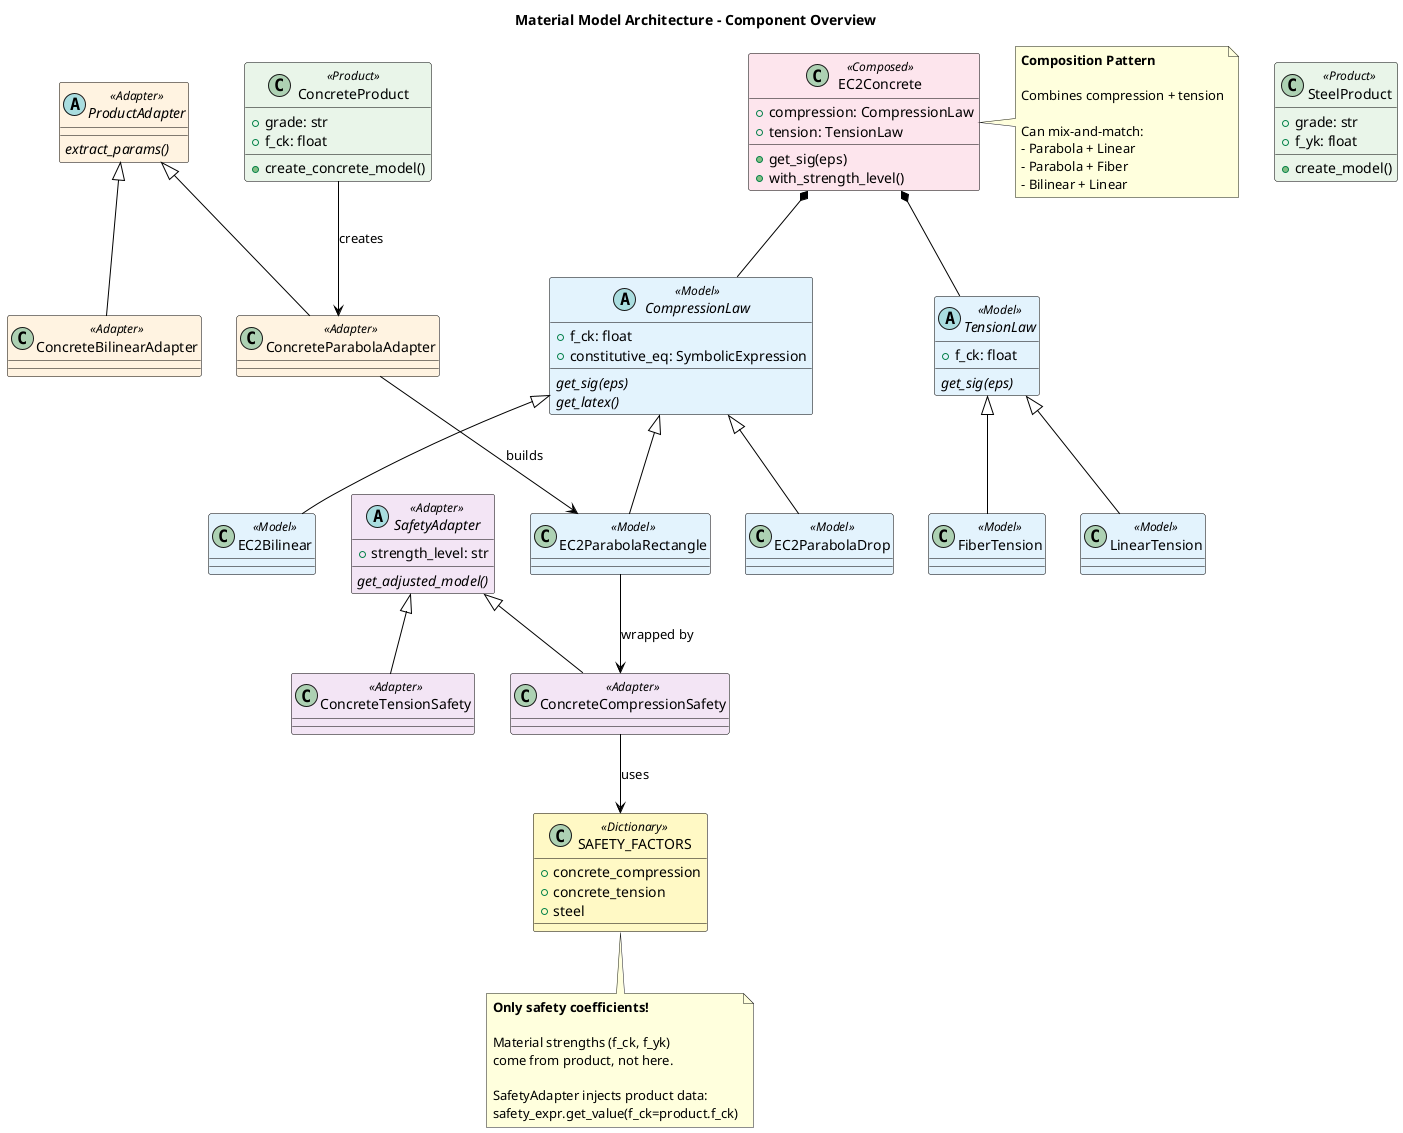

The diagram above was rendered by PlantUML. Its source (embedded in the PNG):
@startuml Material Model Architecture - Overview

skinparam backgroundColor white
skinparam classBorderColor black
skinparam classBackgroundColor white
skinparam classArrowColor black
skinparam shadowing false

title Material Model Architecture - Component Overview

class ConcreteProduct <<Product>> #E8F5E9 {
    + grade: str
    + f_ck: float
    + create_concrete_model()
}

class SteelProduct <<Product>> #E8F5E9 {
    + grade: str
    + f_yk: float
    + create_model()
}

abstract ProductAdapter <<Adapter>> #FFF3E0 {
    {abstract} extract_params()
}

class ConcreteParabolaAdapter <<Adapter>> #FFF3E0
class ConcreteBilinearAdapter <<Adapter>> #FFF3E0

abstract CompressionLaw <<Model>> #E3F2FD {
    + f_ck: float
    + constitutive_eq: SymbolicExpression
    {abstract} get_sig(eps)
    {abstract} get_latex()
}

class EC2ParabolaRectangle <<Model>> #E3F2FD
class EC2Bilinear <<Model>> #E3F2FD
class EC2ParabolaDrop <<Model>> #E3F2FD

abstract TensionLaw <<Model>> #E3F2FD {
    + f_ck: float
    {abstract} get_sig(eps)
}

class LinearTension <<Model>> #E3F2FD
class FiberTension <<Model>> #E3F2FD

abstract SafetyAdapter <<Adapter>> #F3E5F5 {
    + strength_level: str
    {abstract} get_adjusted_model()
}

class ConcreteCompressionSafety <<Adapter>> #F3E5F5
class ConcreteTensionSafety <<Adapter>> #F3E5F5

class SAFETY_FACTORS <<Dictionary>> #FFF9C4 {
    + concrete_compression
    + concrete_tension
    + steel
}

class EC2Concrete <<Composed>> #FCE4EC {
    + compression: CompressionLaw
    + tension: TensionLaw
    + get_sig(eps)
    + with_strength_level()
}

' Key relationships
ConcreteProduct --> ConcreteParabolaAdapter : creates
ConcreteParabolaAdapter --> EC2ParabolaRectangle : builds
EC2ParabolaRectangle --> ConcreteCompressionSafety : wrapped by
ConcreteCompressionSafety --> SAFETY_FACTORS : uses
EC2Concrete *-- CompressionLaw
EC2Concrete *-- TensionLaw

ProductAdapter <|-- ConcreteParabolaAdapter
ProductAdapter <|-- ConcreteBilinearAdapter
CompressionLaw <|-- EC2ParabolaRectangle
CompressionLaw <|-- EC2Bilinear
CompressionLaw <|-- EC2ParabolaDrop
TensionLaw <|-- LinearTension
TensionLaw <|-- FiberTension
SafetyAdapter <|-- ConcreteCompressionSafety
SafetyAdapter <|-- ConcreteTensionSafety

note bottom of SAFETY_FACTORS
  <b>Only safety coefficients!</b>
  
  Material strengths (f_ck, f_yk)
  come from product, not here.
  
  SafetyAdapter injects product data:
  safety_expr.get_value(f_ck=product.f_ck)
end note

note right of EC2Concrete
  <b>Composition Pattern</b>
  
  Combines compression + tension
  
  Can mix-and-match:
  - Parabola + Linear
  - Parabola + Fiber
  - Bilinear + Linear
end note

@enduml